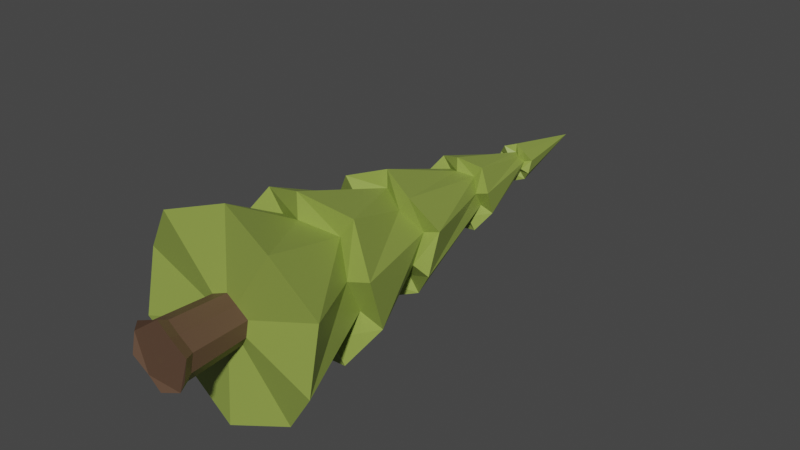 # Source: POINTYtree_Light.blend  (saved by Blender 3.0.42; exported with 4.5.12 LTS)
import bpy
from mathutils import Matrix  # noqa: F401  (used for matrix-valued properties, if any)

bpy.ops.wm.read_factory_settings(use_empty=True)
scene = bpy.context.scene
scene.name = 'Scene'

# ---- collections
col_collection = bpy.data.collections.new('Collection'); scene.collection.children.link(col_collection)

# ---- images (referenced by path relative to the original .blend; pixels are not part of the script)
import os
ASSET_DIR = os.environ.get("B2B_ASSET_DIR", "")  # directory of the original .blend (textures are referenced by path, not embedded)
HERE = os.path.dirname(os.path.abspath(__file__))  # packed textures are extracted next to this script under _unpacked/

def load_image(name, relpath, width, height, colorspace="sRGB"):
    """Load a texture the original file referenced (path relative to the .blend, or extracted next to this script)."""
    p = next((c for c in (os.path.join(HERE, relpath), os.path.join(ASSET_DIR, relpath)) if relpath and os.path.exists(c)), "")
    if p:
        img = bpy.data.images.load(p, check_existing=True)
        img.name = name
    else:  # same state as the original file: an image datablock whose file is absent (Cycles renders it pink)
        img = bpy.data.images.new(name, width, height)
        img.source = "FILE"
        img.filepath = "//" + (relpath or name)
    img.colorspace_settings.name = colorspace
    return img
img_pointytreediffcolor_001 = load_image('pointytreediffcolor.001', '_unpacked/pointytreediffcolor.af9a7990.png', 2048, 2048, 'sRGB')
img_pointytreediffcolor = load_image('pointytreediffcolor', '_unpacked/pointytreediffcolor.af9a7990.png', 2048, 2048, 'sRGB')

# ---- materials (node trees are filled in below, after node groups)
mat_material = bpy.data.materials.new('Material')
mat_material.use_transparent_shadow = False

# ---- material node trees
mat_material.use_nodes = True; mat_material.node_tree.nodes.clear()
_N = mat_material.node_tree.nodes; _L = mat_material.node_tree.links
n0 = _N.new('ShaderNodeBsdfPrincipled'); n0.name = 'Principled BSDF'; n0.location = (10, 300)
n0.distribution = 'GGX'
n0.subsurface_method = 'BURLEY'
n0.inputs[3].default_value = 1.45
n0.inputs[27].default_value = (0.0, 0.0, 0.0, 1.0)
n0.inputs[28].default_value = 1.0
n1 = _N.new('ShaderNodeOutputMaterial'); n1.name = 'Material Output'; n1.location = (300, 300)
n2 = _N.new('ShaderNodeTexImage'); n2.name = 'Image Texture'; n2.location = (-280, 275)
n2.image = img_pointytreediffcolor_001
n3 = _N.new('ShaderNodeTexImage'); n3.name = 'Image Texture.001'; n3.location = (0, 0)
n3.image = img_pointytreediffcolor
_L.new(n0.outputs[0], n1.inputs[0])
_L.new(n2.outputs[0], n0.inputs[0])
n1.is_active_output = True

# ---- world
world_world = bpy.data.worlds.new('World'); scene.world = world_world
world_world.use_nodes = True; world_world.node_tree.nodes.clear()
_N = world_world.node_tree.nodes; _L = world_world.node_tree.links
n0 = _N.new('ShaderNodeOutputWorld'); n0.name = 'World Output'; n0.location = (300, 300)
n1 = _N.new('ShaderNodeBackground'); n1.name = 'Background'; n1.location = (10, 300)
n1.inputs[0].default_value = (0.05088, 0.05088, 0.05088, 1.0)
_L.new(n1.outputs[0], n0.inputs[0])
n0.is_active_output = True
world_world.color = (0.05088, 0.05088, 0.05088)
world_world.use_sun_shadow = False
world_world.sun_shadow_jitter_overblur = 0.0

# ---- meshes
me_cylinder_001 = bpy.data.meshes.new('Cylinder.001')
me_cylinder_001.from_pydata([(6.541e-09, 1.188, -1.855), (-1.326e-08, 10.56, -0.001377), (1.091, 1.429, -1.501), (0.0008092, 10.56, -0.001114), (1.764, 1.188, -0.5733), (0.001309, 10.56, -0.0004258), (1.764, 1.429, 0.5733), (0.001309, 10.56, 0.0004251), (1.091, 1.188, 1.501), (0.0008092, 10.56, 0.001114), (-1.557e-07, 1.429, 1.855), (-1.338e-08, 10.56, 0.001376), (-1.091, 1.188, 1.501), (-0.0008093, 10.56, 0.001114), (-1.764, 1.429, 0.5733), (-0.001309, 10.56, 0.0004251), (-1.764, 1.188, -0.5733), (-0.001309, 10.56, -0.0004258), (-1.091, 1.429, -1.501), (-0.0008093, 10.56, -0.001114), (-9.289e-09, 8.68, -0.373), (0.2192, 8.774, -0.3018), (0.3547, 8.68, -0.1153), (0.3547, 8.774, 0.1153), (0.2192, 8.68, 0.3018), (-4.19e-08, 8.774, 0.373), (-0.2192, 8.68, 0.3018), (-0.3547, 8.774, 0.1153), (-0.3547, 8.68, -0.1153), (-0.2192, 8.774, -0.3018), (0.4296, 6.871, -0.5913), (0.6952, 7.035, -0.2259), (0.6952, 6.871, 0.2259), (0.4296, 7.035, 0.5913), (-6.937e-08, 6.871, 0.7309), (-0.4296, 7.035, 0.5913), (-0.6952, 6.871, 0.2259), (-0.6952, 7.035, -0.2259), (-0.4296, 6.871, -0.5913), (-5.466e-09, 7.035, -0.7309), (0.6852, 4.945, -0.943), (1.109, 4.674, -0.3602), (1.109, 4.945, 0.3602), (0.6852, 4.674, 0.943), (-1.027e-07, 4.945, 1.166), (-0.6852, 4.674, 0.943), (-1.109, 4.945, 0.3602), (-1.109, 4.674, -0.3602), (-0.6852, 4.945, -0.943), (-8.239e-10, 4.674, -1.166), (0.8981, 2.842, -1.236), (1.453, 3.123, -0.4722), (1.453, 2.842, 0.4722), (0.8981, 3.123, 1.236), (-1.305e-07, 2.842, 1.528), (-0.8981, 3.123, 1.236), (-1.453, 2.842, 0.4722), (-1.453, 3.123, -0.4722), (-0.8981, 2.842, -1.236), (3.046e-09, 3.123, -1.528), (0.6141, 2.84, -0.8452), (0.9936, 3.12, -0.3228), (0.9936, 2.84, 0.3228), (0.614, 3.12, 0.8452), (-1.042e-07, 2.84, 1.045), (-0.6141, 3.12, 0.8452), (-0.9936, 2.84, 0.3228), (-0.9936, 3.12, -0.3228), (-0.6141, 2.84, -0.8452), (-1.291e-08, 3.12, -1.045), (-7.605e-09, 4.673, -0.8223), (0.4833, 4.944, -0.6653), (0.7821, 4.673, -0.2541), (0.7821, 4.944, 0.2541), (0.4833, 4.673, 0.6653), (-7.949e-08, 4.944, 0.8223), (-0.4833, 4.673, 0.6653), (-0.7821, 4.944, 0.2541), (-0.7821, 4.673, -0.2541), (-0.4833, 4.944, -0.6653), (-1.229e-08, 7.035, -0.4597), (0.2702, 6.871, -0.3719), (0.4372, 7.035, -0.1421), (0.4372, 6.871, 0.1421), (0.2702, 7.035, 0.3719), (-5.247e-08, 6.871, 0.4597), (-0.2702, 7.035, 0.3719), (-0.4372, 6.871, 0.1421), (-0.4372, 7.035, -0.1421), (-0.2702, 6.871, -0.3719), (-1.18e-08, 8.664, -0.2064), (0.1213, 8.758, -0.167), (0.1963, 8.664, -0.06378), (0.1963, 8.758, 0.06378), (0.1213, 8.664, 0.167), (-2.985e-08, 8.758, 0.2064), (-0.1213, 8.664, 0.167), (-0.1963, 8.758, 0.06378), (-0.1963, 8.664, -0.06378), (-0.1213, 8.758, -0.167), (-8.672e-08, 1.28, -0.4396), (0.2584, 1.337, -0.3556), (0.4181, 1.28, -0.1358), (0.4181, 1.337, 0.1358), (0.2584, 1.28, 0.3556), (-1.252e-07, 1.337, 0.4396), (-0.2584, 1.28, 0.3556), (-0.4181, 1.337, 0.1358), (-0.4181, 1.28, -0.1358), (-0.2584, 1.337, -0.3556), (-1.404e-07, 0.188, -0.4979), (0.2926, 0.2525, -0.4028), (0.4735, 0.188, -0.1539), (0.4735, 0.2525, 0.1539), (0.2926, 0.188, 0.4028), (-1.839e-07, 0.2525, 0.4979), (-0.2926, 0.188, 0.4028), (-0.4735, 0.2525, 0.1539), (-0.4735, 0.188, -0.1539), (-0.2926, 0.2525, -0.4028), (-1.205e-07, -0.01202, -0.5905), (0.3471, 0.06455, -0.4777), (0.5616, -0.01202, -0.1825), (0.5616, 0.06455, 0.1825), (0.3471, -0.01202, 0.4777), (-1.721e-07, 0.06455, 0.5905), (-0.3471, -0.01202, 0.4777), (-0.5616, 0.06455, 0.1825), (-0.5616, -0.01202, -0.1825), (-0.3471, 0.06455, -0.4777)], [], [(20, 1, 3, 21), (21, 3, 5, 22), (22, 5, 7, 23), (23, 7, 9, 24), (24, 9, 11, 25), (25, 11, 13, 26), (26, 13, 15, 27), (27, 15, 17, 28), (3, 1, 19, 17, 15, 13, 11, 9, 7, 5), (28, 17, 19, 29), (29, 19, 1, 20), (8, 10, 105, 104), (99, 29, 20, 90), (98, 28, 29, 99), (97, 27, 28, 98), (96, 26, 27, 97), (95, 25, 26, 96), (94, 24, 25, 95), (93, 23, 24, 94), (92, 22, 23, 93), (91, 21, 22, 92), (90, 20, 21, 91), (80, 39, 30, 81), (81, 30, 31, 82), (82, 31, 32, 83), (83, 32, 33, 84), (84, 33, 34, 85), (85, 34, 35, 86), (86, 35, 36, 87), (87, 36, 37, 88), (88, 37, 38, 89), (89, 38, 39, 80), (79, 48, 49, 70), (78, 47, 48, 79), (77, 46, 47, 78), (76, 45, 46, 77), (75, 44, 45, 76), (74, 43, 44, 75), (73, 42, 43, 74), (72, 41, 42, 73), (71, 40, 41, 72), (70, 49, 40, 71), (69, 59, 50, 60), (60, 50, 51, 61), (61, 51, 52, 62), (62, 52, 53, 63), (63, 53, 54, 64), (64, 54, 55, 65), (65, 55, 56, 66), (66, 56, 57, 67), (67, 57, 58, 68), (68, 58, 59, 69), (18, 68, 69, 0), (16, 67, 68, 18), (14, 66, 67, 16), (12, 65, 66, 14), (10, 64, 65, 12), (8, 63, 64, 10), (6, 62, 63, 8), (4, 61, 62, 6), (2, 60, 61, 4), (0, 69, 60, 2), (59, 70, 71, 50), (50, 71, 72, 51), (51, 72, 73, 52), (52, 73, 74, 53), (53, 74, 75, 54), (54, 75, 76, 55), (55, 76, 77, 56), (56, 77, 78, 57), (57, 78, 79, 58), (58, 79, 70, 59), (48, 89, 80, 49), (47, 88, 89, 48), (46, 87, 88, 47), (45, 86, 87, 46), (44, 85, 86, 45), (43, 84, 85, 44), (42, 83, 84, 43), (41, 82, 83, 42), (40, 81, 82, 41), (49, 80, 81, 40), (39, 90, 91, 30), (30, 91, 92, 31), (31, 92, 93, 32), (32, 93, 94, 33), (33, 94, 95, 34), (34, 95, 96, 35), (35, 96, 97, 36), (36, 97, 98, 37), (37, 98, 99, 38), (38, 99, 90, 39), (108, 109, 119, 118), (6, 8, 104, 103), (0, 2, 101, 100), (4, 6, 103, 102), (2, 4, 102, 101), (18, 0, 100, 109), (16, 18, 109, 108), (14, 16, 108, 107), (12, 14, 107, 106), (10, 12, 106, 105), (112, 113, 123, 122), (105, 106, 116, 115), (102, 103, 113, 112), (109, 100, 110, 119), (106, 107, 117, 116), (103, 104, 114, 113), (100, 101, 111, 110), (107, 108, 118, 117), (104, 105, 115, 114), (101, 102, 112, 111), (120, 121, 122, 123, 124, 125, 126, 127, 128, 129), (119, 110, 120, 129), (116, 117, 127, 126), (113, 114, 124, 123), (110, 111, 121, 120), (117, 118, 128, 127), (114, 115, 125, 124), (111, 112, 122, 121), (118, 119, 129, 128), (115, 116, 126, 125)])
_uv = me_cylinder_001.uv_layers.new(name='UVMap')
_uv.uv.foreach_set('vector', [0.6345, 0.6929, 0.6524, 0.8397, 0.6524, 0.8397, 0.6188, 0.7035, 0.9391, 0.9325, 0.9719, 0.7965, 0.9719, 0.7965, 0.9536, 0.9433, 0.9536, 0.9433, 0.9719, 0.7965, 0.972, 0.7965, 0.972, 0.9373, 0.421, 0.8577, 0.4658, 0.7251, 0.4659, 0.7251, 0.4346, 0.8697, 0.4346, 0.8697, 0.4659, 0.7251, 0.466, 0.7251, 0.4534, 0.8654, 0.4534, 0.8654, 0.466, 0.7251, 0.466, 0.7251, 0.466, 0.8713, 0.9234, 0.01187, 0.9234, 0.1573, 0.9234, 0.1573, 0.9087, 0.01802, 0.9087, 0.01802, 0.9234, 0.1573, 0.9233, 0.1573, 0.8902, 0.01443, 0.194, 0.4989, 0.194, 0.499, 0.1939, 0.4989, 0.1939, 0.4989, 0.1939, 0.4988, 0.1939, 0.4988, 0.194, 0.4988, 0.194, 0.4988, 0.1941, 0.4988, 0.1941, 0.4989, 0.8902, 0.01443, 0.9233, 0.1573, 0.9233, 0.1574, 0.8786, 0.02712, 0.6525, 0.6993, 0.6525, 0.8397, 0.6524, 0.8397, 0.6345, 0.6929, 0.01187, 0.1132, 0.06217, 0.03923, 0.1281, 0.1273, 0.1162, 0.1449, 0.9058, 0.2254, 0.9056, 0.2382, 0.8883, 0.2328, 0.8961, 0.2227, 0.9149, 0.2232, 0.9223, 0.2337, 0.9056, 0.2382, 0.9058, 0.2254, 0.9213, 0.2148, 0.9335, 0.2191, 0.9223, 0.2337, 0.9149, 0.2232, 0.9211, 0.2055, 0.9335, 0.2018, 0.9335, 0.2191, 0.9213, 0.2148, 0.9159, 0.1968, 0.9238, 0.1865, 0.9335, 0.2018, 0.9211, 0.2055, 0.9062, 0.1941, 0.9065, 0.1811, 0.9238, 0.1865, 0.9159, 0.1968, 0.8971, 0.1963, 0.8898, 0.1856, 0.9065, 0.1811, 0.9062, 0.1941, 0.8907, 0.2047, 0.8786, 0.2003, 0.8898, 0.1856, 0.8971, 0.1963, 0.8909, 0.214, 0.8786, 0.2175, 0.8786, 0.2003, 0.8907, 0.2047, 0.8961, 0.2227, 0.8883, 0.2328, 0.8786, 0.2175, 0.8909, 0.214, 0.0658, 0.8832, 0.0658, 0.9041, 0.03247, 0.8945, 0.04484, 0.8776, 0.04484, 0.8776, 0.03247, 0.8945, 0.01187, 0.8651, 0.03188, 0.8586, 0.03188, 0.8586, 0.01187, 0.8651, 0.01187, 0.8314, 0.03188, 0.8379, 0.03188, 0.8379, 0.01187, 0.8314, 0.03247, 0.802, 0.04484, 0.8189, 0.04484, 0.8189, 0.03247, 0.802, 0.0658, 0.7924, 0.0658, 0.8134, 0.0658, 0.8134, 0.0658, 0.7924, 0.09913, 0.802, 0.08676, 0.8189, 0.08676, 0.8189, 0.09913, 0.802, 0.1197, 0.8314, 0.09972, 0.8379, 0.09972, 0.8379, 0.1197, 0.8314, 0.1197, 0.8651, 0.09972, 0.8586, 0.09972, 0.8586, 0.1197, 0.8651, 0.09913, 0.8945, 0.08676, 0.8776, 0.08676, 0.8776, 0.09913, 0.8945, 0.0658, 0.9041, 0.0658, 0.8832, 0.4417, 0.6293, 0.4672, 0.6369, 0.4366, 0.6843, 0.4205, 0.6633, 0.4421, 0.5916, 0.4672, 0.5827, 0.4672, 0.6369, 0.4417, 0.6293, 0.4171, 0.5588, 0.4322, 0.5369, 0.4672, 0.5827, 0.4421, 0.5916, 0.3806, 0.5492, 0.38, 0.5226, 0.4322, 0.5369, 0.4171, 0.5588, 0.3422, 0.5607, 0.3261, 0.5396, 0.38, 0.5226, 0.3806, 0.5492, 0.321, 0.5947, 0.2955, 0.5871, 0.3261, 0.5396, 0.3422, 0.5607, 0.3206, 0.6324, 0.2955, 0.6413, 0.2955, 0.5871, 0.321, 0.5947, 0.3456, 0.6652, 0.3305, 0.6871, 0.2955, 0.6413, 0.3206, 0.6324, 0.3821, 0.6748, 0.3827, 0.7014, 0.3305, 0.6871, 0.3456, 0.6652, 0.4205, 0.6633, 0.4366, 0.6843, 0.3827, 0.7014, 0.3821, 0.6748, 0.4217, 0.04918, 0.4217, 0.01187, 0.4914, 0.03236, 0.4693, 0.06255, 0.4693, 0.06255, 0.4914, 0.03236, 0.5344, 0.09342, 0.4988, 0.1049, 0.4988, 0.1049, 0.5344, 0.09342, 0.5344, 0.1643, 0.4988, 0.1528, 0.4988, 0.1528, 0.5344, 0.1643, 0.4914, 0.2254, 0.4693, 0.1951, 0.4693, 0.1951, 0.4914, 0.2254, 0.4217, 0.2459, 0.4217, 0.2085, 0.4217, 0.2085, 0.4217, 0.2459, 0.352, 0.2254, 0.374, 0.1951, 0.374, 0.1951, 0.352, 0.2254, 0.3089, 0.1643, 0.3446, 0.1528, 0.3446, 0.1528, 0.3089, 0.1643, 0.3089, 0.09342, 0.3446, 0.1049, 0.3446, 0.1049, 0.3089, 0.09342, 0.352, 0.03236, 0.374, 0.06255, 0.374, 0.06255, 0.352, 0.03236, 0.4217, 0.01187, 0.4217, 0.04918, 0.7333, 0.4824, 0.8364, 0.5529, 0.8377, 0.6037, 0.6833, 0.5559, 0.4672, 0.3331, 0.3089, 0.3699, 0.3157, 0.3319, 0.4253, 0.2696, 0.4589, 0.4224, 0.3346, 0.418, 0.3089, 0.3699, 0.4672, 0.3331, 0.4672, 0.4989, 0.3089, 0.4632, 0.3346, 0.418, 0.4589, 0.4224, 0.1606, 0.3875, 0.03726, 0.3978, 0.01187, 0.3568, 0.1701, 0.3212, 0.1701, 0.4779, 0.01187, 0.445, 0.03726, 0.3978, 0.1606, 0.3875, 0.1307, 0.5501, 0.02044, 0.4893, 0.01187, 0.445, 0.1701, 0.4779, 0.8378, 0.7423, 0.6831, 0.7892, 0.6828, 0.7356, 0.7861, 0.6676, 0.8378, 0.8246, 0.7119, 0.824, 0.6831, 0.7892, 0.8378, 0.7423, 0.6833, 0.5559, 0.8377, 0.6037, 0.8079, 0.6438, 0.6828, 0.6438, 0.7526, 0.2839, 0.753, 0.4149, 0.7157, 0.4385, 0.6836, 0.2696, 0.7187, 0.1808, 0.7493, 0.01187, 0.7847, 0.0355, 0.7808, 0.1664, 0.7808, 0.1664, 0.7847, 0.0355, 0.8226, 0.01187, 0.8549, 0.1808, 0.6599, 0.4586, 0.4909, 0.428, 0.5146, 0.3926, 0.6455, 0.3965, 0.6455, 0.3965, 0.5146, 0.3926, 0.4909, 0.3548, 0.6599, 0.3225, 0.6599, 0.3225, 0.4909, 0.3548, 0.502, 0.3243, 0.6221, 0.2696, 0.5325, 0.4824, 0.6508, 0.5409, 0.659, 0.5766, 0.4909, 0.5403, 0.4909, 0.5403, 0.659, 0.5766, 0.635, 0.6127, 0.5031, 0.6157, 0.5031, 0.6157, 0.635, 0.6127, 0.659, 0.6459, 0.4909, 0.6691, 0.8229, 0.2696, 0.7906, 0.4385, 0.753, 0.4149, 0.7526, 0.2839, 0.595, 0.7067, 0.595, 0.8658, 0.5763, 0.8801, 0.5377, 0.6929, 0.5919, 0.027, 0.6543, 0.2072, 0.6368, 0.2038, 0.5582, 0.06742, 0.6501, 0.03257, 0.673, 0.1901, 0.6543, 0.2072, 0.5919, 0.027, 0.695, 0.01187, 0.695, 0.2013, 0.673, 0.1901, 0.6501, 0.03257, 0.1107, 0.7486, 0.1288, 0.5906, 0.149, 0.579, 0.149, 0.7687, 0.05137, 0.7557, 0.1105, 0.5739, 0.1288, 0.5906, 0.1107, 0.7486, 0.01187, 0.7165, 0.08989, 0.578, 0.1105, 0.5739, 0.05137, 0.7557, 0.3392, 0.9125, 0.3771, 0.7251, 0.3973, 0.7396, 0.3973, 0.8986, 0.2955, 0.8781, 0.3572, 0.7315, 0.3771, 0.7251, 0.3392, 0.9125, 0.5377, 0.6929, 0.5763, 0.8801, 0.554, 0.8743, 0.4909, 0.7282, 0.2057, 0.7574, 0.2057, 0.8902, 0.1964, 0.898, 0.1727, 0.7483, 0.9118, 0.2696, 0.8906, 0.4193, 0.8816, 0.4115, 0.8822, 0.2787, 0.8822, 0.2787, 0.8816, 0.4115, 0.8722, 0.4193, 0.8467, 0.2696, 0.2804, 0.3212, 0.2804, 0.4724, 0.2704, 0.4659, 0.2524, 0.3344, 0.2524, 0.3344, 0.2704, 0.4659, 0.2622, 0.475, 0.2159, 0.3304, 0.2159, 0.3304, 0.2622, 0.475, 0.2538, 0.4714, 0.1939, 0.3539, 0.1727, 0.6944, 0.2324, 0.5769, 0.242, 0.5739, 0.1979, 0.7189, 0.1979, 0.7189, 0.242, 0.5739, 0.25, 0.5826, 0.2349, 0.7143, 0.2349, 0.7143, 0.25, 0.5826, 0.2593, 0.5755, 0.2593, 0.7246, 0.2393, 0.7483, 0.2152, 0.898, 0.2057, 0.8902, 0.2057, 0.7574, 0.9191, 0.6747, 0.9357, 0.6676, 0.9311, 0.7476, 0.9124, 0.7557, 0.01187, 0.2005, 0.01187, 0.1132, 0.1162, 0.1449, 0.1162, 0.1655, 0.2349, 0.2701, 0.1497, 0.2975, 0.1488, 0.1885, 0.169, 0.182, 0.06597, 0.2728, 0.01187, 0.2005, 0.1162, 0.1655, 0.129, 0.1827, 0.1497, 0.2975, 0.06597, 0.2728, 0.129, 0.1827, 0.1488, 0.1885, 0.2852, 0.1961, 0.2349, 0.2701, 0.169, 0.182, 0.1809, 0.1645, 0.2852, 0.1088, 0.2852, 0.1961, 0.1809, 0.1645, 0.1809, 0.1438, 0.2311, 0.03651, 0.2852, 0.1088, 0.1809, 0.1438, 0.1681, 0.1267, 0.1474, 0.01187, 0.2311, 0.03651, 0.1681, 0.1267, 0.1483, 0.1208, 0.06217, 0.03923, 0.1474, 0.01187, 0.1483, 0.1208, 0.1281, 0.1273, 0.9627, 0.2865, 0.9393, 0.2934, 0.9355, 0.2778, 0.9633, 0.2696, 0.8924, 0.5877, 0.8765, 0.5881, 0.8684, 0.5064, 0.8864, 0.5059, 0.967, 0.369, 0.9463, 0.3751, 0.9393, 0.2934, 0.9627, 0.2865, 0.908, 0.902, 0.8879, 0.8959, 0.8883, 0.8134, 0.9112, 0.8203, 0.8805, 0.6677, 0.8987, 0.669, 0.8892, 0.7493, 0.8686, 0.7478, 0.9316, 0.5881, 0.9131, 0.5818, 0.9098, 0.4993, 0.9307, 0.5064, 0.8879, 0.8959, 0.8679, 0.902, 0.8658, 0.8203, 0.8883, 0.8134, 0.8987, 0.669, 0.9191, 0.6747, 0.9124, 0.7557, 0.8892, 0.7493, 0.9131, 0.5818, 0.8924, 0.5877, 0.8864, 0.5059, 0.9098, 0.4993, 0.9855, 0.3751, 0.967, 0.369, 0.9627, 0.2865, 0.9837, 0.2934, 0.7538, 0.9305, 0.7266, 0.9392, 0.7, 0.9314, 0.6828, 0.9084, 0.6828, 0.8806, 0.6988, 0.857, 0.7259, 0.8483, 0.7525, 0.8562, 0.7698, 0.8792, 0.7698, 0.907, 0.9112, 0.8203, 0.8883, 0.8134, 0.8883, 0.7965, 0.9154, 0.8047, 0.8686, 0.7478, 0.8892, 0.7493, 0.8859, 0.7651, 0.8615, 0.7634, 0.9307, 0.5064, 0.9098, 0.4993, 0.9105, 0.4824, 0.9353, 0.4908, 0.8883, 0.8134, 0.8658, 0.8203, 0.8615, 0.8047, 0.8883, 0.7965, 0.8892, 0.7493, 0.9124, 0.7557, 0.9135, 0.7727, 0.8859, 0.7651, 0.9098, 0.4993, 0.8864, 0.5059, 0.8827, 0.4902, 0.9105, 0.4824, 0.9837, 0.2934, 0.9627, 0.2865, 0.9633, 0.2696, 0.9881, 0.2778, 0.9124, 0.7557, 0.9311, 0.7476, 0.9357, 0.7632, 0.9135, 0.7727, 0.8864, 0.5059, 0.8684, 0.5064, 0.8614, 0.4908, 0.8827, 0.4902])
me_cylinder_001.materials.append(mat_material)
me_cylinder_001.use_remesh_fix_poles = True
me_cylinder_001.use_remesh_preserve_attributes = False
me_cylinder_001.update()

# ---- objects
ob_cylinder = bpy.data.objects.new('Cylinder', me_cylinder_001)

# ---- transforms, parenting, visibility, modifiers, constraints
ob_cylinder.location = (0.0, 0.0, 0.0)

# ---- collection membership
col_collection.objects.link(ob_cylinder)

# ---- scene / render settings (as saved in the file)
scene.frame_start = 1; scene.frame_end = 250; scene.frame_set(212)
scene.render.engine = 'BLENDER_EEVEE_NEXT'
scene.cycles.use_denoising = False
scene.cycles.samples = 128
scene.cycles.sampling_pattern = 'TABULATED_SOBOL'
scene.cycles.use_adaptive_sampling = False
scene.cycles.use_light_tree = False
scene.view_settings.view_transform = 'Filmic'
bpy.context.view_layer.update()

# ---- added for rendering (the .blend has no active camera and no usable light): camera, sun
cam_auto = bpy.data.cameras.new('AutoCamera')
cam_auto.lens = 50.0
cam_auto.sensor_width = 36.0
cam_auto.clip_end = 1000.0
ob_auto_camera = bpy.data.objects.new('AutoCamera', cam_auto)
scene.collection.objects.link(ob_auto_camera)
ob_auto_camera.location = (10.8673, -7.7675, 8.69384)
ob_auto_camera.rotation_euler = (1.09748, -7.21219e-08, 0.694738)
scene.camera = ob_auto_camera
light_auto_sun = bpy.data.lights.new('AutoSun', 'SUN')
light_auto_sun.energy = 3.0
light_auto_sun.angle = 0.0523599
ob_auto_sun = bpy.data.objects.new('AutoSun', light_auto_sun)
scene.collection.objects.link(ob_auto_sun)
ob_auto_sun.rotation_euler = (0.872665, 0.174533, 0.523599)
bpy.context.view_layer.update()
